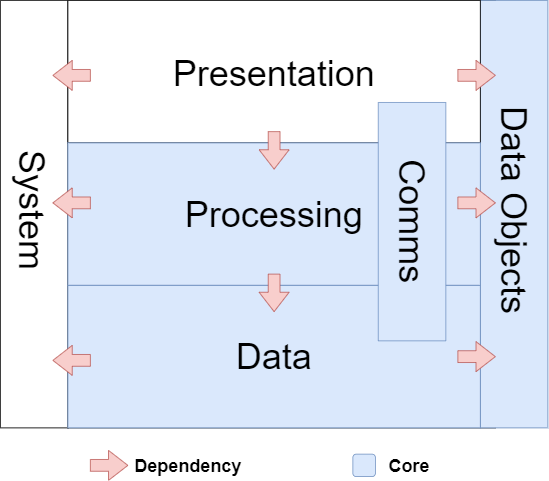

The diagram above was exported from draw.io. Its source (the exported page's mxGraphModel, read from the mxfile embedded in the PNG):
<mxGraphModel dx="1088" dy="968" grid="1" gridSize="10" guides="1" tooltips="1" connect="1" arrows="1" fold="1" page="1" pageScale="1" pageWidth="827" pageHeight="1169" math="0" shadow="0">
  <root>
    <mxCell id="0" />
    <mxCell id="1" parent="0" />
    <mxCell id="oNXrpGjEgSBWOjMplqz4-1" value="" style="whiteSpace=wrap;html=1;aspect=fixed;" parent="1" vertex="1">
      <mxGeometry x="130" y="150" width="570" height="570" as="geometry" />
    </mxCell>
    <mxCell id="oNXrpGjEgSBWOjMplqz4-2" value="" style="rounded=0;whiteSpace=wrap;html=1;" parent="1" vertex="1">
      <mxGeometry x="40" y="150" width="90" height="570" as="geometry" />
    </mxCell>
    <mxCell id="oNXrpGjEgSBWOjMplqz4-3" value="" style="rounded=0;whiteSpace=wrap;html=1;fillColor=#dae8fc;strokeColor=#6c8ebf;" parent="1" vertex="1">
      <mxGeometry x="680" y="150" width="90" height="570" as="geometry" />
    </mxCell>
    <mxCell id="oNXrpGjEgSBWOjMplqz4-5" value="&lt;font style=&quot;font-size: 48px&quot;&gt;Presentation&lt;/font&gt;" style="rounded=0;whiteSpace=wrap;html=1;fontSize=54;" parent="1" vertex="1">
      <mxGeometry x="130" y="150" width="550" height="190" as="geometry" />
    </mxCell>
    <mxCell id="oNXrpGjEgSBWOjMplqz4-7" value="Processing" style="rounded=0;whiteSpace=wrap;html=1;fontSize=48;fillColor=#dae8fc;strokeColor=#6c8ebf;" parent="1" vertex="1">
      <mxGeometry x="130" y="340" width="550" height="190" as="geometry" />
    </mxCell>
    <mxCell id="oNXrpGjEgSBWOjMplqz4-8" value="Data" style="rounded=0;whiteSpace=wrap;html=1;fontSize=48;fillColor=#dae8fc;strokeColor=#6c8ebf;" parent="1" vertex="1">
      <mxGeometry x="130" y="530" width="550" height="190" as="geometry" />
    </mxCell>
    <mxCell id="oNXrpGjEgSBWOjMplqz4-9" value="System" style="text;html=1;strokeColor=none;fillColor=none;align=center;verticalAlign=middle;whiteSpace=wrap;rounded=0;fontSize=48;rotation=90;" parent="1" vertex="1">
      <mxGeometry x="-20" y="420" width="205" height="20" as="geometry" />
    </mxCell>
    <mxCell id="oNXrpGjEgSBWOjMplqz4-10" value="Data Objects" style="text;html=1;strokeColor=none;fillColor=none;align=center;verticalAlign=middle;whiteSpace=wrap;rounded=0;fontSize=48;rotation=90;" parent="1" vertex="1">
      <mxGeometry x="546.25" y="420" width="357.5" height="20" as="geometry" />
    </mxCell>
    <mxCell id="oNXrpGjEgSBWOjMplqz4-15" value="" style="shape=singleArrow;direction=east;whiteSpace=wrap;html=1;arrowWidth=0.3932097823531535;arrowSize=0.516401793464781;rotation=90;fillColor=#f8cecc;strokeColor=#b85450;" parent="1" vertex="1">
      <mxGeometry x="380" y="330" width="50" height="40" as="geometry" />
    </mxCell>
    <mxCell id="oNXrpGjEgSBWOjMplqz4-16" value="" style="shape=singleArrow;direction=east;whiteSpace=wrap;html=1;arrowWidth=0.3932097823531535;arrowSize=0.516401793464781;rotation=90;fillColor=#f8cecc;strokeColor=#b85450;" parent="1" vertex="1">
      <mxGeometry x="380" y="520" width="50" height="40" as="geometry" />
    </mxCell>
    <mxCell id="oNXrpGjEgSBWOjMplqz4-17" value="" style="shape=singleArrow;direction=east;whiteSpace=wrap;html=1;arrowWidth=0.3932097823531535;arrowSize=0.516401793464781;rotation=0;fillColor=#f8cecc;strokeColor=#b85450;" parent="1" vertex="1">
      <mxGeometry x="650" y="230" width="50" height="40" as="geometry" />
    </mxCell>
    <mxCell id="oNXrpGjEgSBWOjMplqz4-20" value="" style="shape=singleArrow;direction=east;whiteSpace=wrap;html=1;arrowWidth=0.3932097823531535;arrowSize=0.516401793464781;rotation=-180;fillColor=#f8cecc;strokeColor=#b85450;" parent="1" vertex="1">
      <mxGeometry x="110" y="230" width="50" height="40" as="geometry" />
    </mxCell>
    <mxCell id="oNXrpGjEgSBWOjMplqz4-21" value="" style="shape=singleArrow;direction=east;whiteSpace=wrap;html=1;arrowWidth=0.3932097823531535;arrowSize=0.516401793464781;rotation=-180;fillColor=#f8cecc;strokeColor=#b85450;" parent="1" vertex="1">
      <mxGeometry x="110" y="400" width="50" height="40" as="geometry" />
    </mxCell>
    <mxCell id="oNXrpGjEgSBWOjMplqz4-26" value="" style="shape=singleArrow;direction=east;whiteSpace=wrap;html=1;arrowWidth=0.3932097823531535;arrowSize=0.516401793464781;rotation=0;fillColor=#f8cecc;strokeColor=#b85450;" parent="1" vertex="1">
      <mxGeometry x="160" y="750" width="50" height="40" as="geometry" />
    </mxCell>
    <mxCell id="oNXrpGjEgSBWOjMplqz4-29" value="Dependency" style="text;strokeColor=none;fillColor=none;html=1;fontSize=24;fontStyle=1;verticalAlign=middle;align=center;" parent="1" vertex="1">
      <mxGeometry x="220" y="755" width="140" height="30" as="geometry" />
    </mxCell>
    <mxCell id="4gQPDgSZeg_Ii16rj2I6-15" value="Comms" style="rounded=0;whiteSpace=wrap;html=1;fontSize=48;fontStyle=0;fillColor=#dae8fc;strokeColor=#6c8ebf;rotation=90;" parent="1" vertex="1">
      <mxGeometry x="430" y="400" width="317.81" height="90.08" as="geometry" />
    </mxCell>
    <mxCell id="oNXrpGjEgSBWOjMplqz4-22" value="" style="shape=singleArrow;direction=east;whiteSpace=wrap;html=1;arrowWidth=0.3932097823531535;arrowSize=0.516401793464781;rotation=-180;fillColor=#f8cecc;strokeColor=#b85450;" parent="1" vertex="1">
      <mxGeometry x="110" y="610" width="50" height="40" as="geometry" />
    </mxCell>
    <mxCell id="oNXrpGjEgSBWOjMplqz4-19" value="" style="shape=singleArrow;direction=east;whiteSpace=wrap;html=1;arrowWidth=0.3932097823531535;arrowSize=0.516401793464781;rotation=0;fillColor=#f8cecc;strokeColor=#b85450;" parent="1" vertex="1">
      <mxGeometry x="650" y="605" width="50" height="40" as="geometry" />
    </mxCell>
    <mxCell id="mY2cSZ-lAUSkNImP-mal-2" value="Core" style="text;strokeColor=none;fillColor=none;html=1;fontSize=24;fontStyle=1;verticalAlign=middle;align=center;" parent="1" vertex="1">
      <mxGeometry x="550" y="755" width="70" height="30" as="geometry" />
    </mxCell>
    <mxCell id="mY2cSZ-lAUSkNImP-mal-3" value="" style="rounded=1;whiteSpace=wrap;html=1;fontSize=24;fillColor=#dae8fc;strokeColor=#6c8ebf;" parent="1" vertex="1">
      <mxGeometry x="510" y="755" width="30" height="30" as="geometry" />
    </mxCell>
    <mxCell id="oNXrpGjEgSBWOjMplqz4-18" value="" style="shape=singleArrow;direction=east;whiteSpace=wrap;html=1;arrowWidth=0.3932097823531535;arrowSize=0.516401793464781;rotation=0;fillColor=#f8cecc;strokeColor=#b85450;" parent="1" vertex="1">
      <mxGeometry x="650" y="400" width="50" height="40" as="geometry" />
    </mxCell>
  </root>
</mxGraphModel>